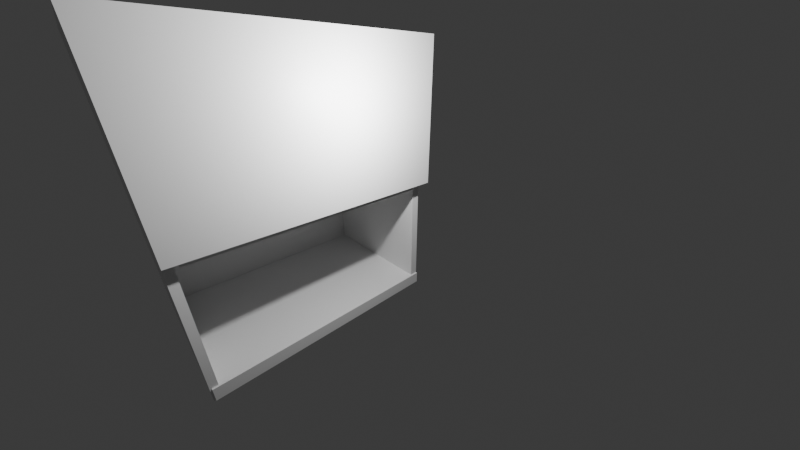 # Source: crusher.blend  (saved by Blender 4.5.91; exported with 4.5.12 LTS)
import bpy
from mathutils import Matrix  # noqa: F401  (used for matrix-valued properties, if any)

bpy.ops.wm.read_factory_settings(use_empty=True)
scene = bpy.context.scene
scene.name = 'Scene'

# ---- collections
col_collection = bpy.data.collections.new('Collection'); scene.collection.children.link(col_collection)

# ---- materials (node trees are filled in below, after node groups)
mat_material = bpy.data.materials.new('Material')
mat_material.alpha_threshold = 0.0
mat_material.roughness = 0.5
mat_material.line_color = (0.0, 0.0, 0.0, 1.0)

# ---- material node trees
mat_material.use_nodes = True; mat_material.node_tree.nodes.clear()
_N = mat_material.node_tree.nodes; _L = mat_material.node_tree.links
n0 = _N.new('ShaderNodeOutputMaterial'); n0.name = 'Material Output'; n0.location = (200, 100)
n1 = _N.new('ShaderNodeBsdfPrincipled'); n1.name = 'Principled BSDF'; n1.location = (-200, 100)
n1.inputs[3].default_value = 1.45
_L.new(n1.outputs[0], n0.inputs[0])
n0.is_active_output = True

# ---- world
world_world = bpy.data.worlds.new('World'); scene.world = world_world
world_world.use_nodes = True; world_world.node_tree.nodes.clear()
_N = world_world.node_tree.nodes; _L = world_world.node_tree.links
n0 = _N.new('ShaderNodeOutputWorld'); n0.name = 'World Output'; n0.location = (200, 100)
n1 = _N.new('ShaderNodeBackground'); n1.name = 'Background'; n1.location = (-200, 100)
n1.inputs[0].default_value = (0.05088, 0.05088, 0.05088, 1.0)
_L.new(n1.outputs[0], n0.inputs[0])
n0.is_active_output = True
world_world.color = (0.05088, 0.05088, 0.05088)
world_world.sun_shadow_jitter_overblur = 0.0

# ---- cameras
cam_camera = bpy.data.cameras.new('Camera')
cam_camera.clip_end = 100.0
cam_camera.lens = 14.14
cam_camera.ortho_scale = 7.314

# ---- lights
light_light = bpy.data.lights.new('Light', 'POINT')
light_light.energy = 1000.0
light_light.shadow_soft_size = 0.1

# ---- meshes
me_cube = bpy.data.meshes.new('Cube')
me_cube.from_pydata([(1.0, 1.0, 1.0), (1.0, 1.0, -1.0), (1.0, -1.0, 1.0), (1.0, -1.0, -1.0), (-1.0, 1.0, 1.0), (-1.0, 1.0, -1.0), (-1.0, -1.0, 1.0), (-1.0, -1.0, -1.0)], [], [(0, 4, 6, 2), (3, 2, 6, 7), (7, 6, 4, 5), (5, 1, 3, 7), (1, 0, 2, 3), (5, 4, 0, 1)])
_uv = me_cube.uv_layers.new(name='UVMap')
_uv.uv.foreach_set('vector', [0.625, 0.5, 0.875, 0.5, 0.875, 0.75, 0.625, 0.75, 0.375, 0.75, 0.625, 0.75, 0.625, 1.0, 0.375, 1.0, 0.375, 0.0, 0.625, 0.0, 0.625, 0.25, 0.375, 0.25, 0.125, 0.5, 0.375, 0.5, 0.375, 0.75, 0.125, 0.75, 0.375, 0.5, 0.625, 0.5, 0.625, 0.75, 0.375, 0.75, 0.375, 0.25, 0.625, 0.25, 0.625, 0.5, 0.375, 0.5])
me_cube.materials.append(mat_material)
me_cube.use_mirror_vertex_groups = False
me_cube.update()
me_cube_002 = bpy.data.meshes.new('Cube.002')
me_cube_002.from_pydata([(1.0, 1.0, 1.0), (1.0, 1.0, -1.0), (1.0, -1.0, 1.0), (1.0, -1.0, -1.0), (-1.0, 1.0, 1.0), (-1.0, 1.0, -1.0), (-1.0, -1.0, 1.0), (-1.0, -1.0, -1.0)], [], [(0, 4, 6, 2), (3, 2, 6, 7), (7, 6, 4, 5), (5, 1, 3, 7), (1, 0, 2, 3), (5, 4, 0, 1)])
_uv = me_cube_002.uv_layers.new(name='UVMap')
_uv.uv.foreach_set('vector', [0.625, 0.5, 0.875, 0.5, 0.875, 0.75, 0.625, 0.75, 0.375, 0.75, 0.625, 0.75, 0.625, 1.0, 0.375, 1.0, 0.375, 0.0, 0.625, 0.0, 0.625, 0.25, 0.375, 0.25, 0.125, 0.5, 0.375, 0.5, 0.375, 0.75, 0.125, 0.75, 0.375, 0.5, 0.625, 0.5, 0.625, 0.75, 0.375, 0.75, 0.375, 0.25, 0.625, 0.25, 0.625, 0.5, 0.375, 0.5])
me_cube_002.materials.append(mat_material)
me_cube_002.use_mirror_vertex_groups = False
me_cube_002.update()
me_cube_003 = bpy.data.meshes.new('Cube.003')
me_cube_003.from_pydata([(1.0, 1.0, 1.0), (1.0, 1.0, -1.0), (1.0, -1.0, 1.0), (1.0, -1.0, -1.0), (-1.0, 1.0, 1.0), (-1.0, 1.0, -1.0), (-1.0, -1.0, 1.0), (-1.0, -1.0, -1.0)], [], [(0, 4, 6, 2), (3, 2, 6, 7), (7, 6, 4, 5), (5, 1, 3, 7), (1, 0, 2, 3), (5, 4, 0, 1)])
_uv = me_cube_003.uv_layers.new(name='UVMap')
_uv.uv.foreach_set('vector', [0.625, 0.5, 0.875, 0.5, 0.875, 0.75, 0.625, 0.75, 0.375, 0.75, 0.625, 0.75, 0.625, 1.0, 0.375, 1.0, 0.375, 0.0, 0.625, 0.0, 0.625, 0.25, 0.375, 0.25, 0.125, 0.5, 0.375, 0.5, 0.375, 0.75, 0.125, 0.75, 0.375, 0.5, 0.625, 0.5, 0.625, 0.75, 0.375, 0.75, 0.375, 0.25, 0.625, 0.25, 0.625, 0.5, 0.375, 0.5])
me_cube_003.materials.append(mat_material)
me_cube_003.use_mirror_vertex_groups = False
me_cube_003.update()
me_cube_004 = bpy.data.meshes.new('Cube.004')
me_cube_004.from_pydata([(1.0, 1.0, 1.0), (1.0, 1.0, -1.0), (1.0, -1.0, 1.0), (1.0, -1.0, -1.0), (-1.0, 1.0, 1.0), (-1.0, 1.0, -1.0), (-1.0, -1.0, 1.0), (-1.0, -1.0, -1.0)], [], [(0, 4, 6, 2), (3, 2, 6, 7), (7, 6, 4, 5), (5, 1, 3, 7), (1, 0, 2, 3), (5, 4, 0, 1)])
_uv = me_cube_004.uv_layers.new(name='UVMap')
_uv.uv.foreach_set('vector', [0.625, 0.5, 0.875, 0.5, 0.875, 0.75, 0.625, 0.75, 0.375, 0.75, 0.625, 0.75, 0.625, 1.0, 0.375, 1.0, 0.375, 0.0, 0.625, 0.0, 0.625, 0.25, 0.375, 0.25, 0.125, 0.5, 0.375, 0.5, 0.375, 0.75, 0.125, 0.75, 0.375, 0.5, 0.625, 0.5, 0.625, 0.75, 0.375, 0.75, 0.375, 0.25, 0.625, 0.25, 0.625, 0.5, 0.375, 0.5])
me_cube_004.materials.append(mat_material)
me_cube_004.use_mirror_vertex_groups = False
me_cube_004.update()
me_cube_005 = bpy.data.meshes.new('Cube.005')
me_cube_005.from_pydata([(1.0, 1.0, 1.0), (1.0, 1.0, -1.0), (1.0, -1.0, 1.0), (1.0, -1.0, -1.0), (-1.0, 1.0, 1.0), (-1.0, 1.0, -1.0), (-1.0, -1.0, 1.0), (-1.0, -1.0, -1.0)], [], [(0, 4, 6, 2), (3, 2, 6, 7), (7, 6, 4, 5), (5, 1, 3, 7), (1, 0, 2, 3), (5, 4, 0, 1)])
_uv = me_cube_005.uv_layers.new(name='UVMap')
_uv.uv.foreach_set('vector', [0.625, 0.5, 0.875, 0.5, 0.875, 0.75, 0.625, 0.75, 0.375, 0.75, 0.625, 0.75, 0.625, 1.0, 0.375, 1.0, 0.375, 0.0, 0.625, 0.0, 0.625, 0.25, 0.375, 0.25, 0.125, 0.5, 0.375, 0.5, 0.375, 0.75, 0.125, 0.75, 0.375, 0.5, 0.625, 0.5, 0.625, 0.75, 0.375, 0.75, 0.375, 0.25, 0.625, 0.25, 0.625, 0.5, 0.375, 0.5])
me_cube_005.materials.append(mat_material)
me_cube_005.use_mirror_vertex_groups = False
me_cube_005.update()
me_cylinder = bpy.data.meshes.new('Cylinder')
me_cylinder.from_pydata([(0.0, 1.0, -1.0), (0.0, 1.0, 1.0), (0.1951, 0.9808, -1.0), (0.1951, 0.9808, 1.0), (0.3827, 0.9239, -1.0), (0.3827, 0.9239, 1.0), (0.5556, 0.8315, -1.0), (0.5556, 0.8315, 1.0), (0.7071, 0.7071, -1.0), (0.7071, 0.7071, 1.0), (0.8315, 0.5556, -1.0), (0.8315, 0.5556, 1.0), (0.9239, 0.3827, -1.0), (0.9239, 0.3827, 1.0), (0.9808, 0.1951, -1.0), (0.9808, 0.1951, 1.0), (1.0, 0.0, -1.0), (1.0, 0.0, 1.0), (0.9808, -0.1951, -1.0), (0.9808, -0.1951, 1.0), (0.9239, -0.3827, -1.0), (0.9239, -0.3827, 1.0), (0.8315, -0.5556, -1.0), (0.8315, -0.5556, 1.0), (0.7071, -0.7071, -1.0), (0.7071, -0.7071, 1.0), (0.5556, -0.8315, -1.0), (0.5556, -0.8315, 1.0), (0.3827, -0.9239, -1.0), (0.3827, -0.9239, 1.0), (0.1951, -0.9808, -1.0), (0.1951, -0.9808, 1.0), (0.0, -1.0, -1.0), (0.0, -1.0, 1.0), (-0.1951, -0.9808, -1.0), (-0.1951, -0.9808, 1.0), (-0.3827, -0.9239, -1.0), (-0.3827, -0.9239, 1.0), (-0.5556, -0.8315, -1.0), (-0.5556, -0.8315, 1.0), (-0.7071, -0.7071, -1.0), (-0.7071, -0.7071, 1.0), (-0.8315, -0.5556, -1.0), (-0.8315, -0.5556, 1.0), (-0.9239, -0.3827, -1.0), (-0.9239, -0.3827, 1.0), (-0.9808, -0.1951, -1.0), (-0.9808, -0.1951, 1.0), (-1.0, 0.0, -1.0), (-1.0, 0.0, 1.0), (-0.9808, 0.1951, -1.0), (-0.9808, 0.1951, 1.0), (-0.9239, 0.3827, -1.0), (-0.9239, 0.3827, 1.0), (-0.8315, 0.5556, -1.0), (-0.8315, 0.5556, 1.0), (-0.7071, 0.7071, -1.0), (-0.7071, 0.7071, 1.0), (-0.5556, 0.8315, -1.0), (-0.5556, 0.8315, 1.0), (-0.3827, 0.9239, -1.0), (-0.3827, 0.9239, 1.0), (-0.1951, 0.9808, -1.0), (-0.1951, 0.9808, 1.0)], [], [(0, 1, 3, 2), (2, 3, 5, 4), (4, 5, 7, 6), (6, 7, 9, 8), (8, 9, 11, 10), (10, 11, 13, 12), (12, 13, 15, 14), (14, 15, 17, 16), (16, 17, 19, 18), (18, 19, 21, 20), (20, 21, 23, 22), (22, 23, 25, 24), (24, 25, 27, 26), (26, 27, 29, 28), (28, 29, 31, 30), (30, 31, 33, 32), (32, 33, 35, 34), (34, 35, 37, 36), (36, 37, 39, 38), (38, 39, 41, 40), (40, 41, 43, 42), (42, 43, 45, 44), (44, 45, 47, 46), (46, 47, 49, 48), (48, 49, 51, 50), (50, 51, 53, 52), (52, 53, 55, 54), (54, 55, 57, 56), (56, 57, 59, 58), (58, 59, 61, 60), (3, 1, 63, 61, 59, 57, 55, 53, 51, 49, 47, 45, 43, 41, 39, 37, 35, 33, 31, 29, 27, 25, 23, 21, 19, 17, 15, 13, 11, 9, 7, 5), (60, 61, 63, 62), (62, 63, 1, 0), (0, 2, 4, 6, 8, 10, 12, 14, 16, 18, 20, 22, 24, 26, 28, 30, 32, 34, 36, 38, 40, 42, 44, 46, 48, 50, 52, 54, 56, 58, 60, 62)])
_uv = me_cylinder.uv_layers.new(name='UVMap')
_uv.uv.foreach_set('vector', [1.0, 0.5, 1.0, 1.0, 0.9688, 1.0, 0.9688, 0.5, 0.9688, 0.5, 0.9688, 1.0, 0.9375, 1.0, 0.9375, 0.5, 0.9375, 0.5, 0.9375, 1.0, 0.9062, 1.0, 0.9062, 0.5, 0.9062, 0.5, 0.9062, 1.0, 0.875, 1.0, 0.875, 0.5, 0.875, 0.5, 0.875, 1.0, 0.8438, 1.0, 0.8438, 0.5, 0.8438, 0.5, 0.8438, 1.0, 0.8125, 1.0, 0.8125, 0.5, 0.8125, 0.5, 0.8125, 1.0, 0.7812, 1.0, 0.7812, 0.5, 0.7812, 0.5, 0.7812, 1.0, 0.75, 1.0, 0.75, 0.5, 0.75, 0.5, 0.75, 1.0, 0.7188, 1.0, 0.7188, 0.5, 0.7188, 0.5, 0.7188, 1.0, 0.6875, 1.0, 0.6875, 0.5, 0.6875, 0.5, 0.6875, 1.0, 0.6562, 1.0, 0.6562, 0.5, 0.6562, 0.5, 0.6562, 1.0, 0.625, 1.0, 0.625, 0.5, 0.625, 0.5, 0.625, 1.0, 0.5938, 1.0, 0.5938, 0.5, 0.5938, 0.5, 0.5938, 1.0, 0.5625, 1.0, 0.5625, 0.5, 0.5625, 0.5, 0.5625, 1.0, 0.5312, 1.0, 0.5312, 0.5, 0.5312, 0.5, 0.5312, 1.0, 0.5, 1.0, 0.5, 0.5, 0.5, 0.5, 0.5, 1.0, 0.4688, 1.0, 0.4688, 0.5, 0.4688, 0.5, 0.4688, 1.0, 0.4375, 1.0, 0.4375, 0.5, 0.4375, 0.5, 0.4375, 1.0, 0.4062, 1.0, 0.4062, 0.5, 0.4062, 0.5, 0.4062, 1.0, 0.375, 1.0, 0.375, 0.5, 0.375, 0.5, 0.375, 1.0, 0.3438, 1.0, 0.3438, 0.5, 0.3438, 0.5, 0.3438, 1.0, 0.3125, 1.0, 0.3125, 0.5, 0.3125, 0.5, 0.3125, 1.0, 0.2812, 1.0, 0.2812, 0.5, 0.2812, 0.5, 0.2812, 1.0, 0.25, 1.0, 0.25, 0.5, 0.25, 0.5, 0.25, 1.0, 0.2188, 1.0, 0.2188, 0.5, 0.2188, 0.5, 0.2188, 1.0, 0.1875, 1.0, 0.1875, 0.5, 0.1875, 0.5, 0.1875, 1.0, 0.1562, 1.0, 0.1562, 0.5, 0.1562, 0.5, 0.1562, 1.0, 0.125, 1.0, 0.125, 0.5, 0.125, 0.5, 0.125, 1.0, 0.09375, 1.0, 0.09375, 0.5, 0.09375, 0.5, 0.09375, 1.0, 0.0625, 1.0, 0.0625, 0.5, 0.2968, 0.4854, 0.25, 0.49, 0.2032, 0.4854, 0.1582, 0.4717, 0.1167, 0.4496, 0.08029, 0.4197, 0.05045, 0.3833, 0.02827, 0.3418, 0.01461, 0.2968, 0.01, 0.25, 0.01461, 0.2032, 0.02827, 0.1582, 0.05045, 0.1167, 0.08029, 0.08029, 0.1167, 0.05045, 0.1582, 0.02827, 0.2032, 0.01461, 0.25, 0.01, 0.2968, 0.01461, 0.3418, 0.02827, 0.3833, 0.05045, 0.4197, 0.08029, 0.4496, 0.1167, 0.4717, 0.1582, 0.4854, 0.2032, 0.49, 0.25, 0.4854, 0.2968, 0.4717, 0.3418, 0.4496, 0.3833, 0.4197, 0.4197, 0.3833, 0.4496, 0.3418, 0.4717, 0.0625, 0.5, 0.0625, 1.0, 0.03125, 1.0, 0.03125, 0.5, 0.03125, 0.5, 0.03125, 1.0, 0.0, 1.0, 0.0, 0.5, 0.75, 0.49, 0.7968, 0.4854, 0.8418, 0.4717, 0.8833, 0.4496, 0.9197, 0.4197, 0.9496, 0.3833, 0.9717, 0.3418, 0.9854, 0.2968, 0.99, 0.25, 0.9854, 0.2032, 0.9717, 0.1582, 0.9496, 0.1167, 0.9197, 0.08029, 0.8833, 0.05045, 0.8418, 0.02827, 0.7968, 0.01461, 0.75, 0.01, 0.7032, 0.01461, 0.6582, 0.02827, 0.6167, 0.05045, 0.5803, 0.08029, 0.5504, 0.1167, 0.5283, 0.1582, 0.5146, 0.2032, 0.51, 0.25, 0.5146, 0.2968, 0.5283, 0.3418, 0.5504, 0.3833, 0.5803, 0.4197, 0.6167, 0.4496, 0.6582, 0.4717, 0.7032, 0.4854])
me_cylinder.materials.append(None)
me_cylinder.update()
me_cube_008 = bpy.data.meshes.new('Cube.008')
me_cube_008.from_pydata([(1.0, 1.0, 1.0), (1.0, 1.0, -1.0), (1.0, -1.0, 1.0), (1.0, -1.0, -1.0), (-1.0, 1.0, 1.0), (-1.0, 1.0, -1.0), (-1.0, -1.0, 1.0), (-1.0, -1.0, -1.0)], [], [(0, 4, 6, 2), (3, 2, 6, 7), (7, 6, 4, 5), (5, 1, 3, 7), (1, 0, 2, 3), (5, 4, 0, 1)])
_uv = me_cube_008.uv_layers.new(name='UVMap')
_uv.uv.foreach_set('vector', [0.625, 0.5, 0.875, 0.5, 0.875, 0.75, 0.625, 0.75, 0.375, 0.75, 0.625, 0.75, 0.625, 1.0, 0.375, 1.0, 0.375, 0.0, 0.625, 0.0, 0.625, 0.25, 0.375, 0.25, 0.125, 0.5, 0.375, 0.5, 0.375, 0.75, 0.125, 0.75, 0.375, 0.5, 0.625, 0.5, 0.625, 0.75, 0.375, 0.75, 0.375, 0.25, 0.625, 0.25, 0.625, 0.5, 0.375, 0.5])
me_cube_008.materials.append(mat_material)
me_cube_008.use_mirror_vertex_groups = False
me_cube_008.update()
me_cube_009 = bpy.data.meshes.new('Cube.009')
me_cube_009.from_pydata([(1.0, 1.0, 1.0), (1.0, 1.0, -1.0), (1.0, -1.0, 1.0), (1.0, -1.0, -1.0), (-1.0, 1.0, 1.0), (-1.0, 1.0, -1.0), (-1.0, -1.0, 1.0), (-1.0, -1.0, -1.0)], [], [(0, 4, 6, 2), (3, 2, 6, 7), (7, 6, 4, 5), (5, 1, 3, 7), (1, 0, 2, 3), (5, 4, 0, 1)])
_uv = me_cube_009.uv_layers.new(name='UVMap')
_uv.uv.foreach_set('vector', [0.625, 0.5, 0.875, 0.5, 0.875, 0.75, 0.625, 0.75, 0.375, 0.75, 0.625, 0.75, 0.625, 1.0, 0.375, 1.0, 0.375, 0.0, 0.625, 0.0, 0.625, 0.25, 0.375, 0.25, 0.125, 0.5, 0.375, 0.5, 0.375, 0.75, 0.125, 0.75, 0.375, 0.5, 0.625, 0.5, 0.625, 0.75, 0.375, 0.75, 0.375, 0.25, 0.625, 0.25, 0.625, 0.5, 0.375, 0.5])
me_cube_009.materials.append(mat_material)
me_cube_009.use_mirror_vertex_groups = False
me_cube_009.update()
me_cube_001 = bpy.data.meshes.new('Cube.001')
me_cube_001.from_pydata([(1.0, 1.0, 1.0), (1.0, 1.0, -1.0), (1.0, -1.0, 1.0), (1.0, -1.0, -1.0), (-1.0, 1.0, 1.0), (-1.0, 1.0, -1.0), (-1.0, -1.0, 1.0), (-1.0, -1.0, -1.0)], [], [(0, 4, 6, 2), (3, 2, 6, 7), (7, 6, 4, 5), (5, 1, 3, 7), (1, 0, 2, 3), (5, 4, 0, 1)])
_uv = me_cube_001.uv_layers.new(name='UVMap')
_uv.uv.foreach_set('vector', [0.625, 0.5, 0.875, 0.5, 0.875, 0.75, 0.625, 0.75, 0.375, 0.75, 0.625, 0.75, 0.625, 1.0, 0.375, 1.0, 0.375, 0.0, 0.625, 0.0, 0.625, 0.25, 0.375, 0.25, 0.125, 0.5, 0.375, 0.5, 0.375, 0.75, 0.125, 0.75, 0.375, 0.5, 0.625, 0.5, 0.625, 0.75, 0.375, 0.75, 0.375, 0.25, 0.625, 0.25, 0.625, 0.5, 0.375, 0.5])
me_cube_001.materials.append(mat_material)
me_cube_001.use_mirror_vertex_groups = False
me_cube_001.update()

# ---- objects
ob_cube = bpy.data.objects.new('Cube', me_cube)
ob_light = bpy.data.objects.new('Light', light_light)
ob_camera = bpy.data.objects.new('Camera', cam_camera)
ob_cube_002 = bpy.data.objects.new('Cube.002', me_cube_002)
ob_cube_003 = bpy.data.objects.new('Cube.003', me_cube_003)
ob_cube_004 = bpy.data.objects.new('Cube.004', me_cube_004)
ob_cube_005 = bpy.data.objects.new('Cube.005', me_cube_005)
ob_cylinder = bpy.data.objects.new('Cylinder', me_cylinder)
ob_cube_006 = bpy.data.objects.new('Cube.006', me_cube_008)
ob_cube_007 = bpy.data.objects.new('Cube.007', me_cube_009)
ob_cube_008 = bpy.data.objects.new('Cube.008', me_cube_001)

# ---- transforms, parenting, visibility, modifiers, constraints
ob_cube.location = (0.0, 0.05681, 0.0)
ob_cube.scale = (2.169, 3.177, 0.1759)
ob_cube.lock_rotations_4d = False
ob_cube.empty_display_type = 'ARROWS'
ob_cube.lineart.crease_threshold = 0.0
ob_light.location = (4.076, 0.7101, 5.904)
ob_light.rotation_euler = (0.6503, 0.05522, 1.866)
ob_light.scale = (0.6876, 0.9884, 0.9861)
ob_light.lock_rotations_4d = False
ob_light.empty_display_type = 'ARROWS'
ob_light.color = (0.0, 0.0, 0.0, 0.0)
ob_light.lineart.crease_threshold = 0.0
ob_camera.location = (8.206, -3.248, 6.386)
ob_camera.rotation_euler = (1.109, 0.0, 0.8149)
ob_camera.lock_rotations_4d = False
ob_camera.empty_display_type = 'ARROWS'
ob_camera.color = (0.0, 0.0, 0.0, 0.0)
ob_camera.display_type = 'WIRE'
ob_camera.lineart.crease_threshold = 0.0
ob_cube_002.location = (0.0, 3.113, 3.467)
ob_cube_002.rotation_euler = (1.571, 0.0, 0.0)
ob_cube_002.scale = (2.125, 3.656, 0.1143)
ob_cube_002.lock_rotations_4d = False
ob_cube_002.empty_display_type = 'ARROWS'
ob_cube_002.lineart.crease_threshold = 0.0
ob_cube_003.location = (-1.974, 0.04029, 3.504)
ob_cube_003.rotation_euler = (0.0, 1.571, 0.0)
ob_cube_003.scale = (3.619, 3.177, 0.1759)
ob_cube_003.lock_rotations_4d = False
ob_cube_003.empty_display_type = 'ARROWS'
ob_cube_003.lineart.crease_threshold = 0.0
ob_cube_004.location = (0.0, 0.05681, 3.379)
ob_cube_004.scale = (2.114, 2.952, 0.1759)
ob_cube_004.lock_rotations_4d = False
ob_cube_004.empty_display_type = 'ARROWS'
ob_cube_004.lineart.crease_threshold = 0.0
ob_cube_005.location = (0.0, 0.05681, 3.722)
ob_cube_005.scale = (2.096, 2.224, 0.1759)
ob_cube_005.lock_rotations_4d = False
ob_cube_005.empty_display_type = 'ARROWS'
ob_cube_005.lineart.crease_threshold = 0.0
ob_cylinder.location = (0.0, 0.0, 5.194)
ob_cylinder.scale = (0.3, 0.3, 1.368)
ob_cube_006.location = (0.0, -3.071, 3.467)
ob_cube_006.rotation_euler = (1.571, 0.0, 0.0)
ob_cube_006.scale = (2.125, 3.656, 0.09075)
ob_cube_006.lock_rotations_4d = False
ob_cube_006.empty_display_type = 'ARROWS'
ob_cube_006.lineart.crease_threshold = 0.0
ob_cube_007.location = (0.0, 0.05681, 6.96)
ob_cube_007.scale = (2.144, 3.177, 0.1759)
ob_cube_007.lock_rotations_4d = False
ob_cube_007.empty_display_type = 'ARROWS'
ob_cube_007.lineart.crease_threshold = 0.0
ob_cube_008.location = (2.28, 0.05681, 5.282)
ob_cube_008.rotation_euler = (0.0, 1.571, 0.0)
ob_cube_008.scale = (1.84, 3.22, 0.1759)
ob_cube_008.lock_rotations_4d = False
ob_cube_008.empty_display_type = 'ARROWS'
ob_cube_008.lineart.crease_threshold = 0.0

# ---- collection membership
col_collection.objects.link(ob_cube)
col_collection.objects.link(ob_light)
col_collection.objects.link(ob_camera)
col_collection.objects.link(ob_cube_002)
col_collection.objects.link(ob_cube_003)
col_collection.objects.link(ob_cube_004)
col_collection.objects.link(ob_cube_005)
col_collection.objects.link(ob_cylinder)
col_collection.objects.link(ob_cube_006)
col_collection.objects.link(ob_cube_007)
col_collection.objects.link(ob_cube_008)

# ---- scene / render settings (as saved in the file)
scene.camera = ob_camera
scene.frame_start = 1; scene.frame_end = 70; scene.frame_set(55)
scene.render.engine = 'BLENDER_EEVEE_NEXT'
bpy.context.view_layer.update()
